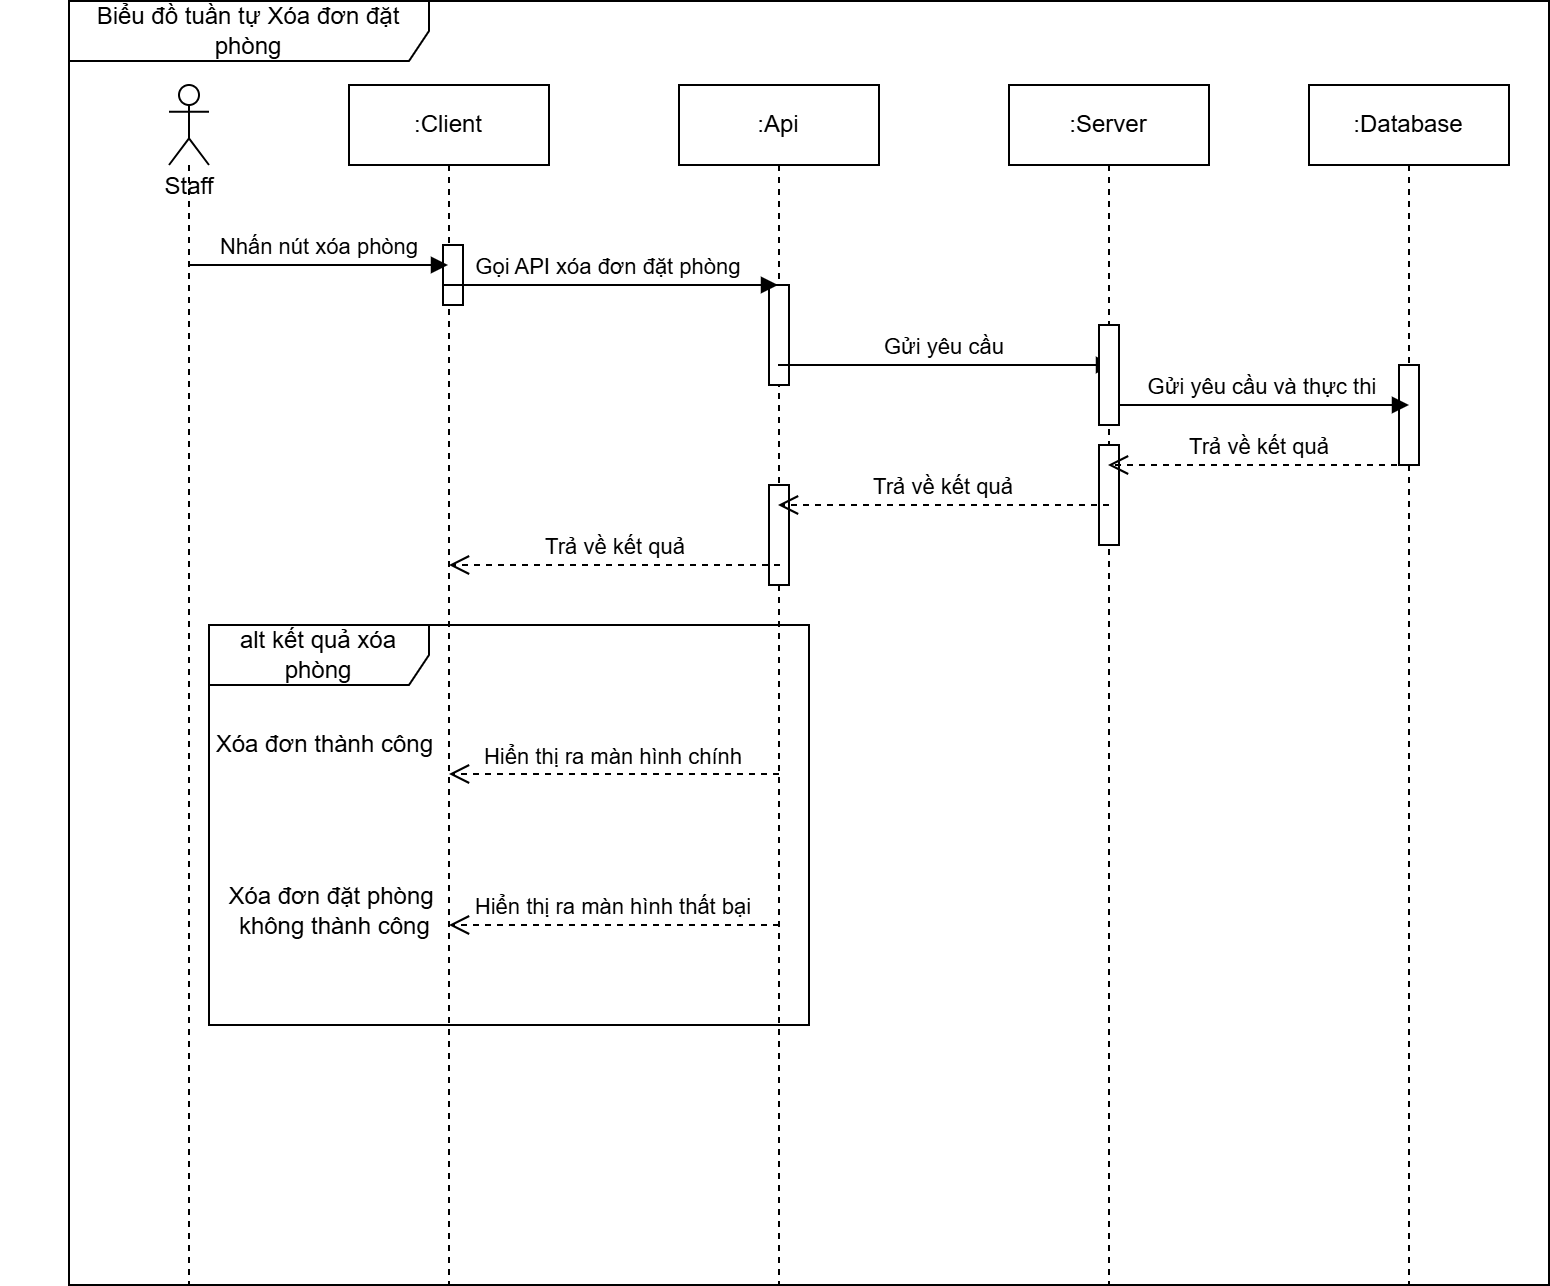

The diagram above was exported from draw.io. Its source (the exported page's mxGraphModel, read from the mxfile embedded in the PNG):
<mxGraphModel dx="1900" dy="557" grid="1" gridSize="10" guides="1" tooltips="1" connect="1" arrows="1" fold="1" page="1" pageScale="1" pageWidth="850" pageHeight="1100" math="0" shadow="0">
  <root>
    <mxCell id="0" />
    <mxCell id="1" parent="0" />
    <mxCell id="aM9ryv3xv72pqoxQDRHE-1" value=":Client" style="shape=umlLifeline;perimeter=lifelinePerimeter;whiteSpace=wrap;html=1;container=0;dropTarget=0;collapsible=0;recursiveResize=0;outlineConnect=0;portConstraint=eastwest;newEdgeStyle={&quot;edgeStyle&quot;:&quot;elbowEdgeStyle&quot;,&quot;elbow&quot;:&quot;vertical&quot;,&quot;curved&quot;:0,&quot;rounded&quot;:0};" parent="1" vertex="1">
      <mxGeometry x="160" y="80" width="100" height="600" as="geometry" />
    </mxCell>
    <mxCell id="GW5HnA62ED8j3x2sCTIx-29" value="" style="html=1;points=[[0,0,0,0,5],[0,1,0,0,-5],[1,0,0,0,5],[1,1,0,0,-5]];perimeter=orthogonalPerimeter;outlineConnect=0;targetShapes=umlLifeline;portConstraint=eastwest;newEdgeStyle={&quot;curved&quot;:0,&quot;rounded&quot;:0};" vertex="1" parent="aM9ryv3xv72pqoxQDRHE-1">
      <mxGeometry x="47" y="80" width="10" height="30" as="geometry" />
    </mxCell>
    <mxCell id="GW5HnA62ED8j3x2sCTIx-1" value="" style="shape=umlLifeline;perimeter=lifelinePerimeter;whiteSpace=wrap;html=1;container=1;dropTarget=0;collapsible=0;recursiveResize=0;outlineConnect=0;portConstraint=eastwest;newEdgeStyle={&quot;curved&quot;:0,&quot;rounded&quot;:0};participant=umlActor;size=40;" vertex="1" parent="1">
      <mxGeometry x="70" y="80" width="20" height="600" as="geometry" />
    </mxCell>
    <mxCell id="GW5HnA62ED8j3x2sCTIx-2" value="&lt;div&gt;&lt;br&gt;&lt;/div&gt;&lt;div&gt;&lt;br&gt;&lt;/div&gt;&lt;div&gt;Staff&lt;/div&gt;&lt;div&gt;&lt;br&gt;&lt;/div&gt;" style="text;html=1;align=center;verticalAlign=middle;resizable=0;points=[];autosize=1;strokeColor=none;fillColor=none;" vertex="1" parent="1">
      <mxGeometry x="55" y="88" width="50" height="70" as="geometry" />
    </mxCell>
    <mxCell id="GW5HnA62ED8j3x2sCTIx-3" value=":Api" style="shape=umlLifeline;perimeter=lifelinePerimeter;whiteSpace=wrap;html=1;container=0;dropTarget=0;collapsible=0;recursiveResize=0;outlineConnect=0;portConstraint=eastwest;newEdgeStyle={&quot;edgeStyle&quot;:&quot;elbowEdgeStyle&quot;,&quot;elbow&quot;:&quot;vertical&quot;,&quot;curved&quot;:0,&quot;rounded&quot;:0};" vertex="1" parent="1">
      <mxGeometry x="325" y="80" width="100" height="600" as="geometry" />
    </mxCell>
    <mxCell id="GW5HnA62ED8j3x2sCTIx-22" value="" style="html=1;points=[[0,0,0,0,5],[0,1,0,0,-5],[1,0,0,0,5],[1,1,0,0,-5]];perimeter=orthogonalPerimeter;outlineConnect=0;targetShapes=umlLifeline;portConstraint=eastwest;newEdgeStyle={&quot;curved&quot;:0,&quot;rounded&quot;:0};" vertex="1" parent="GW5HnA62ED8j3x2sCTIx-3">
      <mxGeometry x="45" y="100" width="10" height="50" as="geometry" />
    </mxCell>
    <mxCell id="GW5HnA62ED8j3x2sCTIx-28" value="" style="html=1;points=[[0,0,0,0,5],[0,1,0,0,-5],[1,0,0,0,5],[1,1,0,0,-5]];perimeter=orthogonalPerimeter;outlineConnect=0;targetShapes=umlLifeline;portConstraint=eastwest;newEdgeStyle={&quot;curved&quot;:0,&quot;rounded&quot;:0};" vertex="1" parent="GW5HnA62ED8j3x2sCTIx-3">
      <mxGeometry x="45" y="200" width="10" height="50" as="geometry" />
    </mxCell>
    <mxCell id="GW5HnA62ED8j3x2sCTIx-4" value=":Server" style="shape=umlLifeline;perimeter=lifelinePerimeter;whiteSpace=wrap;html=1;container=0;dropTarget=0;collapsible=0;recursiveResize=0;outlineConnect=0;portConstraint=eastwest;newEdgeStyle={&quot;edgeStyle&quot;:&quot;elbowEdgeStyle&quot;,&quot;elbow&quot;:&quot;vertical&quot;,&quot;curved&quot;:0,&quot;rounded&quot;:0};" vertex="1" parent="1">
      <mxGeometry x="490" y="80" width="100" height="600" as="geometry" />
    </mxCell>
    <mxCell id="GW5HnA62ED8j3x2sCTIx-27" value="" style="html=1;points=[[0,0,0,0,5],[0,1,0,0,-5],[1,0,0,0,5],[1,1,0,0,-5]];perimeter=orthogonalPerimeter;outlineConnect=0;targetShapes=umlLifeline;portConstraint=eastwest;newEdgeStyle={&quot;curved&quot;:0,&quot;rounded&quot;:0};" vertex="1" parent="GW5HnA62ED8j3x2sCTIx-4">
      <mxGeometry x="45" y="180" width="10" height="50" as="geometry" />
    </mxCell>
    <mxCell id="GW5HnA62ED8j3x2sCTIx-5" value=":Database" style="shape=umlLifeline;perimeter=lifelinePerimeter;whiteSpace=wrap;html=1;container=0;dropTarget=0;collapsible=0;recursiveResize=0;outlineConnect=0;portConstraint=eastwest;newEdgeStyle={&quot;edgeStyle&quot;:&quot;elbowEdgeStyle&quot;,&quot;elbow&quot;:&quot;vertical&quot;,&quot;curved&quot;:0,&quot;rounded&quot;:0};size=40;" vertex="1" parent="1">
      <mxGeometry x="640" y="80" width="100" height="600" as="geometry" />
    </mxCell>
    <mxCell id="GW5HnA62ED8j3x2sCTIx-26" value="" style="html=1;points=[[0,0,0,0,5],[0,1,0,0,-5],[1,0,0,0,5],[1,1,0,0,-5]];perimeter=orthogonalPerimeter;outlineConnect=0;targetShapes=umlLifeline;portConstraint=eastwest;newEdgeStyle={&quot;curved&quot;:0,&quot;rounded&quot;:0};" vertex="1" parent="GW5HnA62ED8j3x2sCTIx-5">
      <mxGeometry x="45" y="140" width="10" height="50" as="geometry" />
    </mxCell>
    <mxCell id="GW5HnA62ED8j3x2sCTIx-7" value="Nhấn nút xóa phòng" style="html=1;verticalAlign=bottom;endArrow=block;curved=0;rounded=0;" edge="1" parent="1" target="aM9ryv3xv72pqoxQDRHE-1">
      <mxGeometry width="80" relative="1" as="geometry">
        <mxPoint x="80" y="170" as="sourcePoint" />
        <mxPoint x="160" y="170" as="targetPoint" />
      </mxGeometry>
    </mxCell>
    <mxCell id="GW5HnA62ED8j3x2sCTIx-11" value="Gọi API xóa đơn đặt phòng&amp;nbsp;" style="html=1;verticalAlign=bottom;endArrow=block;curved=0;rounded=0;" edge="1" parent="1">
      <mxGeometry width="80" relative="1" as="geometry">
        <mxPoint x="207" y="180" as="sourcePoint" />
        <mxPoint x="374.5" y="180" as="targetPoint" />
      </mxGeometry>
    </mxCell>
    <mxCell id="GW5HnA62ED8j3x2sCTIx-12" value="Gửi yêu cầu&amp;nbsp;" style="html=1;verticalAlign=bottom;endArrow=block;curved=0;rounded=0;" edge="1" parent="1">
      <mxGeometry width="80" relative="1" as="geometry">
        <mxPoint x="374.5" y="220" as="sourcePoint" />
        <mxPoint x="542" y="220" as="targetPoint" />
      </mxGeometry>
    </mxCell>
    <mxCell id="GW5HnA62ED8j3x2sCTIx-13" value="Gửi yêu cầu và thực thi&amp;nbsp;" style="html=1;verticalAlign=bottom;endArrow=block;curved=0;rounded=0;" edge="1" parent="1" source="GW5HnA62ED8j3x2sCTIx-23">
      <mxGeometry width="80" relative="1" as="geometry">
        <mxPoint x="540" y="240" as="sourcePoint" />
        <mxPoint x="690" y="240" as="targetPoint" />
      </mxGeometry>
    </mxCell>
    <mxCell id="GW5HnA62ED8j3x2sCTIx-14" value="Trả về kết quả" style="html=1;verticalAlign=bottom;endArrow=open;dashed=1;endSize=8;curved=0;rounded=0;" edge="1" parent="1">
      <mxGeometry relative="1" as="geometry">
        <mxPoint x="690" y="270" as="sourcePoint" />
        <mxPoint x="539.5" y="270" as="targetPoint" />
      </mxGeometry>
    </mxCell>
    <mxCell id="GW5HnA62ED8j3x2sCTIx-15" value="Trả về kết quả" style="html=1;verticalAlign=bottom;endArrow=open;dashed=1;endSize=8;curved=0;rounded=0;" edge="1" parent="1">
      <mxGeometry relative="1" as="geometry">
        <mxPoint x="540" y="290" as="sourcePoint" />
        <mxPoint x="374.5" y="290" as="targetPoint" />
      </mxGeometry>
    </mxCell>
    <mxCell id="GW5HnA62ED8j3x2sCTIx-20" value="Hiển thị ra màn hình chính" style="html=1;verticalAlign=bottom;endArrow=open;dashed=1;endSize=8;curved=0;rounded=0;" edge="1" parent="1">
      <mxGeometry relative="1" as="geometry">
        <mxPoint x="375" y="424.5" as="sourcePoint" />
        <mxPoint x="210" y="424.5" as="targetPoint" />
      </mxGeometry>
    </mxCell>
    <mxCell id="GW5HnA62ED8j3x2sCTIx-25" value="" style="html=1;verticalAlign=bottom;endArrow=block;curved=0;rounded=0;" edge="1" parent="1" target="GW5HnA62ED8j3x2sCTIx-23">
      <mxGeometry width="80" relative="1" as="geometry">
        <mxPoint x="540" y="240" as="sourcePoint" />
        <mxPoint x="690" y="240" as="targetPoint" />
      </mxGeometry>
    </mxCell>
    <mxCell id="GW5HnA62ED8j3x2sCTIx-23" value="" style="html=1;points=[[0,0,0,0,5],[0,1,0,0,-5],[1,0,0,0,5],[1,1,0,0,-5]];perimeter=orthogonalPerimeter;outlineConnect=0;targetShapes=umlLifeline;portConstraint=eastwest;newEdgeStyle={&quot;curved&quot;:0,&quot;rounded&quot;:0};" vertex="1" parent="1">
      <mxGeometry x="535" y="200" width="10" height="50" as="geometry" />
    </mxCell>
    <mxCell id="GW5HnA62ED8j3x2sCTIx-30" value="Biểu đồ tuần tự Xóa đơn đặt phòng" style="shape=umlFrame;whiteSpace=wrap;html=1;pointerEvents=0;width=180;height=30;" vertex="1" parent="1">
      <mxGeometry x="20" y="38" width="740" height="642" as="geometry" />
    </mxCell>
    <mxCell id="GW5HnA62ED8j3x2sCTIx-33" value="Trả về kết quả" style="html=1;verticalAlign=bottom;endArrow=open;dashed=1;endSize=8;curved=0;rounded=0;" edge="1" parent="1">
      <mxGeometry relative="1" as="geometry">
        <mxPoint x="375.5" y="320" as="sourcePoint" />
        <mxPoint x="210" y="320" as="targetPoint" />
      </mxGeometry>
    </mxCell>
    <mxCell id="GW5HnA62ED8j3x2sCTIx-35" value="alt kết quả xóa phòng" style="shape=umlFrame;whiteSpace=wrap;html=1;pointerEvents=0;width=110;height=30;" vertex="1" parent="1">
      <mxGeometry x="90" y="350" width="300" height="200" as="geometry" />
    </mxCell>
    <mxCell id="GW5HnA62ED8j3x2sCTIx-36" value="&amp;nbsp; &amp;nbsp; &amp;nbsp; &amp;nbsp; &amp;nbsp; &amp;nbsp; &amp;nbsp; &amp;nbsp; &amp;nbsp; &amp;nbsp; &amp;nbsp; &amp;nbsp; &amp;nbsp; &amp;nbsp; Xóa đơn thành công" style="text;html=1;align=center;verticalAlign=middle;resizable=0;points=[];autosize=1;strokeColor=none;fillColor=none;" vertex="1" parent="1">
      <mxGeometry x="-14" y="395" width="230" height="30" as="geometry" />
    </mxCell>
    <mxCell id="GW5HnA62ED8j3x2sCTIx-37" value="Hiển thị ra màn hình thất bại" style="html=1;verticalAlign=bottom;endArrow=open;dashed=1;endSize=8;curved=0;rounded=0;" edge="1" parent="1">
      <mxGeometry relative="1" as="geometry">
        <mxPoint x="375" y="500" as="sourcePoint" />
        <mxPoint x="210" y="500" as="targetPoint" />
      </mxGeometry>
    </mxCell>
    <mxCell id="GW5HnA62ED8j3x2sCTIx-40" value="Xóa đơn đặt phòng&lt;div&gt;&lt;span style=&quot;background-color: initial;&quot;&gt;&amp;nbsp;không thành công&lt;/span&gt;&lt;/div&gt;" style="text;html=1;align=center;verticalAlign=middle;resizable=0;points=[];autosize=1;strokeColor=none;fillColor=none;" vertex="1" parent="1">
      <mxGeometry x="86" y="473" width="130" height="40" as="geometry" />
    </mxCell>
  </root>
</mxGraphModel>